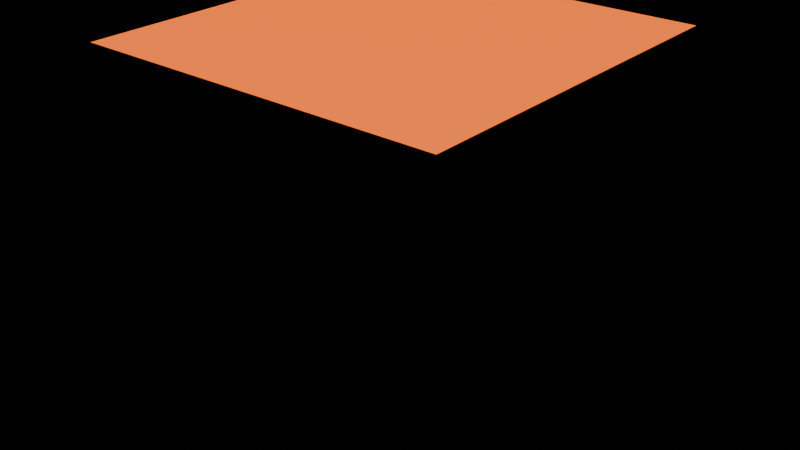 # Source: t03_vertex_color.blend  (saved by Blender 5.2.44; exported with 4.5.12 LTS)
import bpy
from mathutils import Matrix  # noqa: F401  (used for matrix-valued properties, if any)

bpy.ops.wm.read_factory_settings(use_empty=True)
scene = bpy.context.scene
scene.name = 'Scene'

# ---- materials (node trees are filled in below, after node groups)
mat_vertexpaint = bpy.data.materials.new('VertexPaint')

# ---- material node trees
mat_vertexpaint.use_nodes = True; mat_vertexpaint.node_tree.nodes.clear()
_N = mat_vertexpaint.node_tree.nodes; _L = mat_vertexpaint.node_tree.links
n0 = _N.new('ShaderNodeBsdfPrincipled'); n0.name = 'Principled BSDF'; n0.location = (-200, 100)
n0.inputs[10].default_value = 0.005
n1 = _N.new('ShaderNodeOutputMaterial'); n1.name = 'Material Output'; n1.location = (200, 100)
n2 = _N.new('ShaderNodeVertexColor'); n2.name = 'Color Attribute'; n2.location = (0, 0)
n2.layer_name = 'Paint'
_L.new(n0.outputs[0], n1.inputs[0])
_L.new(n2.outputs[0], n0.inputs[0])
n1.is_active_output = True

# ---- lights
light_sun = bpy.data.lights.new('Sun', 'SUN')
light_sun.energy = 5.0

# ---- meshes
me_paintedcubemesh = bpy.data.meshes.new('PaintedCubeMesh')
me_paintedcubemesh.from_pydata([(-0.5, -0.5, -0.5), (-0.5, -0.5, 0.5), (-0.5, 0.5, -0.5), (-0.5, 0.5, 0.5), (0.5, -0.5, -0.5), (0.5, -0.5, 0.5), (0.5, 0.5, -0.5), (0.5, 0.5, 0.5)], [], [(0, 1, 3, 2), (2, 3, 7, 6), (6, 7, 5, 4), (4, 5, 1, 0), (2, 6, 4, 0), (7, 3, 1, 5)])
_uv = me_paintedcubemesh.uv_layers.new(name='UVMap')
_uv.uv.foreach_set('vector', [0.375, 0.0, 0.625, 0.0, 0.625, 0.25, 0.375, 0.25, 0.375, 0.25, 0.625, 0.25, 0.625, 0.5, 0.375, 0.5, 0.375, 0.5, 0.625, 0.5, 0.625, 0.75, 0.375, 0.75, 0.375, 0.75, 0.625, 0.75, 0.625, 1.0, 0.375, 1.0, 0.125, 0.5, 0.375, 0.5, 0.375, 0.75, 0.125, 0.75, 0.625, 0.5, 0.875, 0.5, 0.875, 0.75, 0.625, 0.75])
_ca = me_paintedcubemesh.color_attributes.new('Paint', 'FLOAT_COLOR', 'CORNER')
_ca.data.foreach_set('color', [0.0, 0.15, 1.0, 1.0, 1.0, 0.15, 0.0, 1.0, 1.0, 0.15, 0.0, 1.0, 0.0, 0.15, 1.0, 1.0, 0.0, 0.15, 1.0, 1.0, 1.0, 0.15, 0.0, 1.0, 1.0, 0.15, 0.0, 1.0, 0.0, 0.15, 1.0, 1.0, 0.0, 0.15, 1.0, 1.0, 1.0, 0.15, 0.0, 1.0, 1.0, 0.15, 0.0, 1.0, 0.0, 0.15, 1.0, 1.0, 0.0, 0.15, 1.0, 1.0, 1.0, 0.15, 0.0, 1.0, 1.0, 0.15, 0.0, 1.0, 0.0, 0.15, 1.0, 1.0, 0.0, 0.15, 1.0, 1.0, 0.0, 0.15, 1.0, 1.0, 0.0, 0.15, 1.0, 1.0, 0.0, 0.15, 1.0, 1.0, 1.0, 0.15, 0.0, 1.0, 1.0, 0.15, 0.0, 1.0, 1.0, 0.15, 0.0, 1.0, 1.0, 0.15, 0.0, 1.0])
me_paintedcubemesh.materials.append(mat_vertexpaint)
me_paintedcubemesh.update()

# ---- objects
ob_paintedcube = bpy.data.objects.new('PaintedCube', me_paintedcubemesh)
ob_sun = bpy.data.objects.new('Sun', light_sun)

# ---- transforms, parenting, visibility, modifiers, constraints
ob_paintedcube.location = (0.0, 0.0, 0.0)
ob_sun.location = (2.0, -2.0, 4.0)

# ---- collection membership
scene.collection.objects.link(ob_paintedcube)
scene.collection.objects.link(ob_sun)

# ---- scene / render settings (as saved in the file)
scene.frame_start = 1; scene.frame_end = 250; scene.frame_set(1)
scene.render.engine = 'BLENDER_EEVEE_NEXT'
scene.render.bake_bias = 0.0
scene.render.bake_samples = 0
scene.render.compositor_device = 'GPU'
scene.eevee.use_volume_custom_range = False
scene.eevee.fast_gi_thickness_near = 0.1
scene.eevee.fast_gi_thickness_far = 0.0
scene.eevee.ray_tracing_options.screen_trace_thickness = 0.1
bpy.context.view_layer.update()

# ---- added for rendering (the .blend has no active camera): camera
cam_auto = bpy.data.cameras.new('AutoCamera')
cam_auto.lens = 50.0
cam_auto.sensor_width = 36.0
cam_auto.clip_end = 1000.0
ob_auto_camera = bpy.data.objects.new('AutoCamera', cam_auto)
scene.collection.objects.link(ob_auto_camera)
ob_auto_camera.location = (1.60254, -1.92304, 1.28203)
ob_auto_camera.rotation_euler = (1.09748, -7.21219e-08, 0.694738)
scene.camera = ob_auto_camera
bpy.context.view_layer.update()
